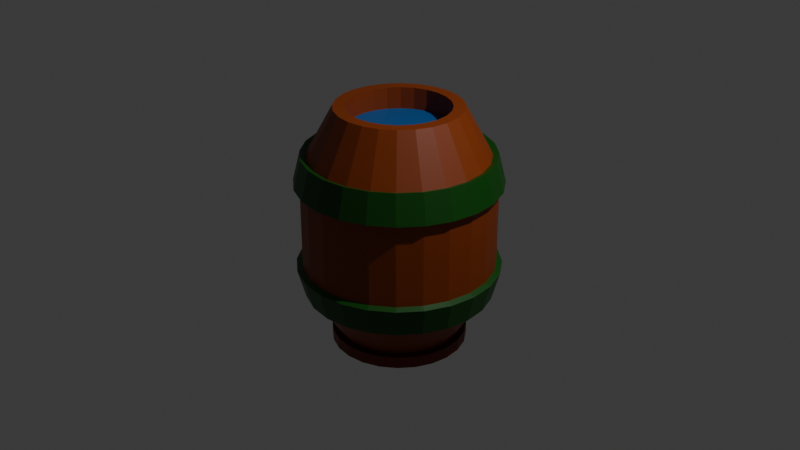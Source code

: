 # Source: barrel.blend  (saved by Blender 4.1.24; exported with 4.5.12 LTS)
import bpy
from mathutils import Matrix  # noqa: F401  (used for matrix-valued properties, if any)

bpy.ops.wm.read_factory_settings(use_empty=True)
scene = bpy.context.scene
scene.name = 'Scene'

# ---- collections
col_collection = bpy.data.collections.new('Collection'); scene.collection.children.link(col_collection)

# ---- materials (node trees are filled in below, after node groups)
mat_material_003 = bpy.data.materials.new('Material.003')
mat_material_003.use_transparent_shadow = False
mat_material_001 = bpy.data.materials.new('Material.001')
mat_material_001.use_transparent_shadow = False
mat_material_002 = bpy.data.materials.new('Material.002')
mat_material_002.use_transparent_shadow = False
mat_material = bpy.data.materials.new('Material')
mat_material.alpha_threshold = 0.0
mat_material.use_transparent_shadow = False
mat_material.roughness = 0.5
mat_material.line_color = (0.0, 0.0, 0.0, 1.0)

# ---- material node trees
mat_material_003.use_nodes = True; mat_material_003.node_tree.nodes.clear()
_N = mat_material_003.node_tree.nodes; _L = mat_material_003.node_tree.links
n0 = _N.new('ShaderNodeBsdfPrincipled'); n0.name = 'Principled BSDF'; n0.location = (10, 300)
n0.inputs[0].default_value = (0.2391, 0.03709, 0.0, 1.0)
n1 = _N.new('ShaderNodeOutputMaterial'); n1.name = 'Material Output'; n1.location = (300, 300)
_L.new(n0.outputs[0], n1.inputs[0])
n1.is_active_output = True
mat_material_001.use_nodes = True; mat_material_001.node_tree.nodes.clear()
_N = mat_material_001.node_tree.nodes; _L = mat_material_001.node_tree.links
n0 = _N.new('ShaderNodeBsdfPrincipled'); n0.name = 'Principled BSDF'; n0.location = (10, 300)
n0.inputs[0].default_value = (0.0009344, 0.07239, 0.0, 1.0)
n1 = _N.new('ShaderNodeOutputMaterial'); n1.name = 'Material Output'; n1.location = (300, 300)
_L.new(n0.outputs[0], n1.inputs[0])
n1.is_active_output = True
mat_material_002.use_nodes = True; mat_material_002.node_tree.nodes.clear()
_N = mat_material_002.node_tree.nodes; _L = mat_material_002.node_tree.links
n0 = _N.new('ShaderNodeBsdfPrincipled'); n0.name = 'Principled BSDF'; n0.location = (10, 300)
n0.inputs[0].default_value = (0.1539, 0.007019, 0.0004358, 1.0)
n1 = _N.new('ShaderNodeOutputMaterial'); n1.name = 'Material Output'; n1.location = (300, 300)
_L.new(n0.outputs[0], n1.inputs[0])
n1.is_active_output = True
mat_material.use_nodes = True; mat_material.node_tree.nodes.clear()
_N = mat_material.node_tree.nodes; _L = mat_material.node_tree.links
n0 = _N.new('ShaderNodeOutputMaterial'); n0.name = 'Material Output'; n0.location = (300, 300)
n1 = _N.new('ShaderNodeBsdfPrincipled'); n1.name = 'Principled BSDF'; n1.location = (10, 300)
n1.inputs[0].default_value = (0.0, 0.09895, 0.3257, 1.0)
n1.inputs[3].default_value = 1.45
_L.new(n1.outputs[0], n0.inputs[0])
n0.is_active_output = True

# ---- world
world_world = bpy.data.worlds.new('World'); scene.world = world_world
world_world.use_nodes = True; world_world.node_tree.nodes.clear()
_N = world_world.node_tree.nodes; _L = world_world.node_tree.links
n0 = _N.new('ShaderNodeOutputWorld'); n0.name = 'World Output'; n0.location = (300, 300)
n1 = _N.new('ShaderNodeBackground'); n1.name = 'Background'; n1.location = (10, 300)
n1.inputs[0].default_value = (0.05088, 0.05088, 0.05088, 1.0)
_L.new(n1.outputs[0], n0.inputs[0])
n0.is_active_output = True
world_world.color = (0.05088, 0.05088, 0.05088)
world_world.use_sun_shadow = False
world_world.sun_shadow_jitter_overblur = 0.0

# ---- cameras
cam_camera = bpy.data.cameras.new('Camera')
cam_camera.clip_end = 100.0
cam_camera.ortho_scale = 7.314

# ---- lights
light_light = bpy.data.lights.new('Light', 'POINT')
light_light.transmission_factor = 0.0
light_light.energy = 1000.0
light_light.shadow_soft_size = 0.1
light_light.shadow_maximum_resolution = 0.006
light_light.use_absolute_resolution = True

# ---- meshes
me_cylinder_001 = bpy.data.meshes.new('Cylinder.001')
me_cylinder_001.from_pydata([(-1.822e-09, 0.6333, -1.0), (-1.736e-09, 0.6505, 1.0), (0.1639, 0.6117, -1.0), (0.1684, 0.6283, 1.0), (0.3166, 0.5484, -1.0), (0.3252, 0.5633, 1.0), (0.4478, 0.4478, -1.0), (0.46, 0.46, 1.0), (0.5484, 0.3166, -1.0), (0.5633, 0.3252, 1.0), (0.6117, 0.1639, -1.0), (0.6283, 0.1684, 1.0), (0.6333, -6.376e-09, -1.0), (0.6505, -6.076e-09, 1.0), (0.6117, -0.1639, -1.0), (0.6283, -0.1684, 1.0), (0.5484, -0.3166, -1.0), (0.5633, -0.3252, 1.0), (0.4478, -0.4478, -1.0), (0.46, -0.46, 1.0), (0.3166, -0.5484, -1.0), (0.3252, -0.5633, 1.0), (0.1639, -0.6117, -1.0), (0.1684, -0.6283, 1.0), (-1.822e-09, -0.6333, -1.0), (-1.736e-09, -0.6505, 1.0), (-0.1639, -0.6117, -1.0), (-0.1684, -0.6283, 1.0), (-0.3166, -0.5484, -1.0), (-0.3252, -0.5633, 1.0), (-0.4478, -0.4478, -1.0), (-0.46, -0.46, 1.0), (-0.5484, -0.3166, -1.0), (-0.5633, -0.3252, 1.0), (-0.6117, -0.1639, -1.0), (-0.6283, -0.1684, 1.0), (-0.6333, -6.376e-09, -1.0), (-0.6505, -6.076e-09, 1.0), (-0.6117, 0.1639, -1.0), (-0.6283, 0.1684, 1.0), (-0.5484, 0.3166, -1.0), (-0.5633, 0.3252, 1.0), (-0.4478, 0.4478, -1.0), (-0.46, 0.46, 1.0), (-0.3166, 0.5484, -1.0), (-0.3252, 0.5633, 1.0), (-0.1639, 0.6117, -1.0), (-0.1684, 0.6283, 1.0), (-0.9773, -1.432e-09, -0.6369), (-0.944, 0.2529, -0.6369), (0.0, 1.0, -0.3685), (-4.092e-10, 0.9176, -0.6172), (-3.783e-10, 0.9238, 0.5865), (0.0, 1.0, 0.3335), (0.2588, 0.9659, 0.3335), (0.2391, 0.8924, 0.5865), (0.2375, 0.8863, -0.6172), (0.2588, 0.9659, -0.3685), (0.5, 0.866, 0.3335), (0.4619, 0.8001, 0.5865), (0.4588, 0.7947, -0.6172), (0.5, 0.866, -0.3685), (0.7071, 0.7071, 0.3335), (0.6533, 0.6533, 0.5865), (0.6488, 0.6488, -0.6172), (0.7071, 0.7071, -0.3685), (0.866, 0.5, 0.3335), (0.8001, 0.4619, 0.5865), (0.7947, 0.4588, -0.6172), (0.866, 0.5, -0.3685), (0.9659, 0.2588, 0.3335), (0.8924, 0.2391, 0.5865), (0.8863, 0.2375, -0.6172), (0.9659, 0.2588, -0.3685), (1.0, 0.0, 0.3335), (0.9238, -1.324e-09, 0.5865), (0.9176, -1.432e-09, -0.6172), (1.0, 0.0, -0.3685), (0.9659, -0.2588, 0.3335), (0.8924, -0.2391, 0.5865), (0.8863, -0.2375, -0.6172), (0.9659, -0.2588, -0.3685), (0.866, -0.5, 0.3335), (0.8001, -0.4619, 0.5865), (0.7947, -0.4588, -0.6172), (0.866, -0.5, -0.3685), (0.7071, -0.7071, 0.3335), (0.6533, -0.6533, 0.5865), (0.6488, -0.6488, -0.6172), (0.7071, -0.7071, -0.3685), (0.5, -0.866, 0.3335), (0.4619, -0.8001, 0.5865), (0.4588, -0.7947, -0.6172), (0.5, -0.866, -0.3685), (0.2588, -0.9659, 0.3335), (0.2391, -0.8924, 0.5865), (0.2375, -0.8863, -0.6172), (0.2588, -0.9659, -0.3685), (0.0, -1.0, 0.3335), (-3.783e-10, -0.9238, 0.5865), (-4.092e-10, -0.9176, -0.6172), (0.0, -1.0, -0.3685), (-0.2588, -0.9659, 0.3335), (-0.2391, -0.8924, 0.5865), (-0.2375, -0.8863, -0.6172), (-0.2588, -0.9659, -0.3685), (-0.5, -0.866, 0.3335), (-0.4619, -0.8001, 0.5865), (-0.4588, -0.7947, -0.6172), (-0.5, -0.866, -0.3685), (-0.7071, -0.7071, 0.3335), (-0.6533, -0.6533, 0.5865), (-0.6488, -0.6488, -0.6172), (-0.7071, -0.7071, -0.3685), (-0.866, -0.5, 0.3335), (-0.8001, -0.4619, 0.5865), (-0.7947, -0.4588, -0.6172), (-0.866, -0.5, -0.3685), (-0.9659, -0.2588, 0.3335), (-0.8924, -0.2391, 0.5865), (-0.8863, -0.2375, -0.6172), (-0.9659, -0.2588, -0.3685), (-1.0, 0.0, 0.3335), (-0.9238, -1.324e-09, 0.5865), (-0.9176, -1.432e-09, -0.6172), (-1.0, 0.0, -0.3685), (-0.9659, 0.2588, 0.3335), (-0.8924, 0.2391, 0.5865), (-0.8863, 0.2375, -0.6172), (-0.9659, 0.2588, -0.3685), (-0.866, 0.5, 0.3335), (-0.8001, 0.4619, 0.5865), (-0.7947, 0.4588, -0.6172), (-0.866, 0.5, -0.3685), (-0.7071, 0.7071, 0.3335), (-0.6533, 0.6533, 0.5865), (-0.6488, 0.6488, -0.6172), (-0.7071, 0.7071, -0.3685), (-0.5, 0.866, 0.3335), (-0.4619, 0.8001, 0.5865), (-0.4588, 0.7947, -0.6172), (-0.5, 0.866, -0.3685), (-0.2588, 0.9659, 0.3335), (-0.2391, 0.8924, 0.5865), (-0.2375, 0.8863, -0.6172), (-0.2588, 0.9659, -0.3685), (0.2529, -0.944, -0.6369), (0.4887, -0.8464, -0.6369), (0.1363, 0.5087, 1.0), (1.669e-09, 0.5266, 1.0), (0.2633, 0.4561, 1.0), (0.3724, 0.3724, 1.0), (0.4561, 0.2633, 1.0), (0.5087, 0.1363, 1.0), (0.5266, -6.338e-09, 1.0), (0.5087, -0.1363, 1.0), (0.4561, -0.2633, 1.0), (0.3724, -0.3724, 1.0), (0.2633, -0.4561, 1.0), (0.1363, -0.5087, 1.0), (1.669e-09, -0.5266, 1.0), (-0.1363, -0.5087, 1.0), (-0.2633, -0.4561, 1.0), (-0.3724, -0.3724, 1.0), (-0.4561, -0.2633, 1.0), (-0.5087, -0.1363, 1.0), (-0.5266, -6.338e-09, 1.0), (-0.5087, 0.1363, 1.0), (-0.4561, 0.2633, 1.0), (-0.3724, 0.3724, 1.0), (-0.2633, 0.4561, 1.0), (-0.1363, 0.5087, 1.0), (0.1363, 0.5087, 0.8145), (4.046e-09, 0.5266, 0.8145), (0.2633, 0.4561, 0.8145), (0.3724, 0.3724, 0.8145), (0.4561, 0.2633, 0.8145), (0.5087, 0.1363, 0.8145), (0.5266, -6.338e-09, 0.8145), (0.5087, -0.1363, 0.8145), (0.4561, -0.2633, 0.8145), (0.3724, -0.3724, 0.8145), (0.2633, -0.4561, 0.8145), (0.1363, -0.5087, 0.8145), (4.046e-09, -0.5266, 0.8145), (-0.1363, -0.5087, 0.8145), (-0.2633, -0.4561, 0.8145), (-0.3724, -0.3724, 0.8145), (-0.4561, -0.2633, 0.8145), (-0.5087, -0.1363, 0.8145), (-0.5266, -6.338e-09, 0.8145), (-0.5087, 0.1363, 0.8145), (-0.4561, 0.2633, 0.8145), (-0.3724, 0.3724, 0.8145), (-0.2633, 0.4561, 0.8145), (-0.1363, 0.5087, 0.8145)], [], [(55, 3, 5, 59), (57, 54, 58, 61), (61, 58, 62, 65), (65, 62, 66, 69), (69, 66, 70, 73), (73, 70, 74, 77), (77, 74, 78, 81), (81, 78, 82, 85), (85, 82, 86, 89), (89, 86, 90, 93), (93, 90, 94, 97), (97, 94, 98, 101), (101, 98, 102, 105), (105, 102, 106, 109), (109, 106, 110, 113), (113, 110, 114, 117), (117, 114, 118, 121), (121, 118, 122, 125), (125, 122, 126, 129), (129, 126, 130, 133), (133, 130, 134, 137), (137, 134, 138, 141), (15, 13, 154, 155), (141, 138, 142, 145), (52, 1, 3, 55), (50, 53, 54, 57), (143, 47, 1, 52), (44, 140, 144, 46), (139, 45, 47, 143), (42, 136, 140, 44), (135, 43, 45, 139), (40, 132, 136, 42), (131, 41, 43, 135), (38, 128, 132, 40), (127, 39, 41, 131), (36, 124, 128, 38), (123, 37, 39, 127), (34, 120, 124, 36), (119, 35, 37, 123), (32, 116, 120, 34), (115, 33, 35, 119), (30, 112, 116, 32), (111, 31, 33, 115), (28, 108, 112, 30), (107, 29, 31, 111), (26, 104, 108, 28), (103, 27, 29, 107), (24, 100, 104, 26), (99, 25, 27, 103), (22, 96, 100, 24), (95, 23, 25, 99), (20, 92, 96, 22), (91, 21, 23, 95), (18, 88, 92, 20), (87, 19, 21, 91), (16, 84, 88, 18), (83, 17, 19, 87), (14, 80, 84, 16), (79, 15, 17, 83), (12, 76, 80, 14), (75, 13, 15, 79), (10, 72, 76, 12), (71, 11, 13, 75), (8, 68, 72, 10), (67, 9, 11, 71), (6, 64, 68, 8), (63, 7, 9, 67), (4, 60, 64, 6), (59, 5, 7, 63), (2, 56, 60, 4), (46, 144, 51, 0), (145, 142, 53, 50), (128, 124, 48, 49), (96, 92, 147, 146), (0, 51, 56, 2), (162, 161, 185, 186), (23, 21, 158, 159), (37, 35, 165, 166), (31, 29, 162, 163), (45, 43, 169, 170), (9, 7, 151, 152), (17, 15, 155, 156), (25, 23, 159, 160), (39, 37, 166, 167), (3, 1, 149, 148), (33, 31, 163, 164), (47, 45, 170, 171), (11, 9, 152, 153), (19, 17, 156, 157), (27, 25, 160, 161), (41, 39, 167, 168), (5, 3, 148, 150), (1, 47, 171, 149), (13, 11, 153, 154), (21, 19, 157, 158), (35, 33, 164, 165), (29, 27, 161, 162), (43, 41, 168, 169), (7, 5, 150, 151), (155, 154, 178, 179), (170, 169, 193, 194), (163, 162, 186, 187), (156, 155, 179, 180), (171, 170, 194, 195), (148, 149, 173, 172), (164, 163, 187, 188), (157, 156, 180, 181), (149, 171, 195, 173), (150, 148, 172, 174), (165, 164, 188, 189), (158, 157, 181, 182), (151, 150, 174, 175), (166, 165, 189, 190), (159, 158, 182, 183), (152, 151, 175, 176), (167, 166, 190, 191), (160, 159, 183, 184), (153, 152, 176, 177), (168, 167, 191, 192), (161, 160, 184, 185), (154, 153, 177, 178), (169, 168, 192, 193)])
_uv = me_cylinder_001.uv_layers.new(name='UVMap')
_uv.uv.foreach_set('vector', [0.9583, 0.8966, 0.9583, 1.0, 0.9167, 1.0, 0.9167, 0.8966, 0.9583, 0.7246, 0.9583, 0.8443, 0.9167, 0.8443, 0.9167, 0.7246, 0.9167, 0.7246, 0.9167, 0.8443, 0.875, 0.8443, 0.875, 0.7246, 0.875, 0.7246, 0.875, 0.8443, 0.8333, 0.8443, 0.8333, 0.7246, 0.8333, 0.7246, 0.8333, 0.8443, 0.7917, 0.8443, 0.7917, 0.7246, 0.7917, 0.7246, 0.7917, 0.8443, 0.75, 0.8443, 0.75, 0.7246, 0.75, 0.7246, 0.75, 0.8443, 0.7083, 0.8443, 0.7083, 0.7246, 0.7083, 0.7246, 0.7083, 0.8443, 0.6667, 0.8443, 0.6667, 0.7246, 0.6667, 0.7246, 0.6667, 0.8443, 0.625, 0.8443, 0.625, 0.7246, 0.625, 0.7246, 0.625, 0.8443, 0.5833, 0.8443, 0.5833, 0.7246, 0.5833, 0.7246, 0.5833, 0.8443, 0.5417, 0.8443, 0.5417, 0.7246, 0.5417, 0.7246, 0.5417, 0.8443, 0.5, 0.8443, 0.5, 0.7246, 0.5, 0.7246, 0.5, 0.8443, 0.4583, 0.8443, 0.4583, 0.7246, 0.4583, 0.7246, 0.4583, 0.8443, 0.4167, 0.8443, 0.4167, 0.7246, 0.4167, 0.7246, 0.4167, 0.8443, 0.375, 0.8443, 0.375, 0.7246, 0.375, 0.7246, 0.375, 0.8443, 0.3333, 0.8443, 0.3333, 0.7246, 0.3333, 0.7246, 0.3333, 0.8443, 0.2917, 0.8443, 0.2917, 0.7246, 0.2917, 0.7246, 0.2917, 0.8443, 0.25, 0.8443, 0.25, 0.7246, 0.25, 0.7246, 0.25, 0.8443, 0.2083, 0.8443, 0.2083, 0.7246, 0.2083, 0.7246, 0.2083, 0.8443, 0.1667, 0.8443, 0.1667, 0.7246, 0.1667, 0.7246, 0.1667, 0.8443, 0.125, 0.8443, 0.125, 0.7246, 0.125, 0.7246, 0.125, 0.8443, 0.08333, 0.8443, 0.08333, 0.7246, 0.7083, 1.0, 0.75, 1.0, 0.75, 1.0, 0.7083, 1.0, 0.08333, 0.7246, 0.08333, 0.8443, 0.04167, 0.8443, 0.04167, 0.7246, 1.0, 0.8966, 1.0, 1.0, 0.9583, 1.0, 0.9583, 0.8966, 1.0, 0.7246, 1.0, 0.8443, 0.9583, 0.8443, 0.9583, 0.7246, 0.04167, 0.8966, 0.04167, 1.0, -1.863e-07, 1.0, -1.863e-07, 0.8966, 0.08333, 0.5, 0.08333, 0.656, 0.04167, 0.656, 0.04167, 0.5, 0.08333, 0.8966, 0.08333, 1.0, 0.04167, 1.0, 0.04167, 0.8966, 0.125, 0.5, 0.125, 0.656, 0.08333, 0.656, 0.08333, 0.5, 0.125, 0.8966, 0.125, 1.0, 0.08333, 1.0, 0.08333, 0.8966, 0.1667, 0.5, 0.1667, 0.656, 0.125, 0.656, 0.125, 0.5, 0.1667, 0.8966, 0.1667, 1.0, 0.125, 1.0, 0.125, 0.8966, 0.2083, 0.5, 0.2083, 0.656, 0.1667, 0.656, 0.1667, 0.5, 0.2083, 0.8966, 0.2083, 1.0, 0.1667, 1.0, 0.1667, 0.8966, 0.25, 0.5, 0.25, 0.656, 0.2083, 0.656, 0.2083, 0.5, 0.25, 0.8966, 0.25, 1.0, 0.2083, 1.0, 0.2083, 0.8966, 0.2917, 0.5, 0.2917, 0.656, 0.25, 0.656, 0.25, 0.5, 0.2917, 0.8966, 0.2917, 1.0, 0.25, 1.0, 0.25, 0.8966, 0.3333, 0.5, 0.3333, 0.656, 0.2917, 0.656, 0.2917, 0.5, 0.3333, 0.8966, 0.3333, 1.0, 0.2917, 1.0, 0.2917, 0.8966, 0.375, 0.5, 0.375, 0.656, 0.3333, 0.656, 0.3333, 0.5, 0.375, 0.8966, 0.375, 1.0, 0.3333, 1.0, 0.3333, 0.8966, 0.4167, 0.5, 0.4167, 0.656, 0.375, 0.656, 0.375, 0.5, 0.4167, 0.8966, 0.4167, 1.0, 0.375, 1.0, 0.375, 0.8966, 0.4583, 0.5, 0.4583, 0.656, 0.4167, 0.656, 0.4167, 0.5, 0.4583, 0.8966, 0.4583, 1.0, 0.4167, 1.0, 0.4167, 0.8966, 0.5, 0.5, 0.5, 0.656, 0.4583, 0.656, 0.4583, 0.5, 0.5, 0.8966, 0.5, 1.0, 0.4583, 1.0, 0.4583, 0.8966, 0.5417, 0.5, 0.5417, 0.656, 0.5, 0.656, 0.5, 0.5, 0.5417, 0.8966, 0.5417, 1.0, 0.5, 1.0, 0.5, 0.8966, 0.5833, 0.5, 0.5833, 0.656, 0.5417, 0.656, 0.5417, 0.5, 0.5833, 0.8966, 0.5833, 1.0, 0.5417, 1.0, 0.5417, 0.8966, 0.625, 0.5, 0.625, 0.656, 0.5833, 0.656, 0.5833, 0.5, 0.625, 0.8966, 0.625, 1.0, 0.5833, 1.0, 0.5833, 0.8966, 0.6667, 0.5, 0.6667, 0.656, 0.625, 0.656, 0.625, 0.5, 0.6667, 0.8966, 0.6667, 1.0, 0.625, 1.0, 0.625, 0.8966, 0.7083, 0.5, 0.7083, 0.656, 0.6667, 0.656, 0.6667, 0.5, 0.7083, 0.8966, 0.7083, 1.0, 0.6667, 1.0, 0.6667, 0.8966, 0.75, 0.5, 0.75, 0.656, 0.7083, 0.656, 0.7083, 0.5, 0.75, 0.8966, 0.75, 1.0, 0.7083, 1.0, 0.7083, 0.8966, 0.7917, 0.5, 0.7917, 0.656, 0.75, 0.656, 0.75, 0.5, 0.7917, 0.8966, 0.7917, 1.0, 0.75, 1.0, 0.75, 0.8966, 0.8333, 0.5, 0.8333, 0.656, 0.7917, 0.656, 0.7917, 0.5, 0.8333, 0.8966, 0.8333, 1.0, 0.7917, 1.0, 0.7917, 0.8966, 0.875, 0.5, 0.875, 0.656, 0.8333, 0.656, 0.8333, 0.5, 0.875, 0.8966, 0.875, 1.0, 0.8333, 1.0, 0.8333, 0.8966, 0.9167, 0.5, 0.9167, 0.656, 0.875, 0.656, 0.875, 0.5, 0.9167, 0.8966, 0.9167, 1.0, 0.875, 1.0, 0.875, 0.8966, 0.9583, 0.5, 0.9583, 0.656, 0.9167, 0.656, 0.9167, 0.5, 0.04167, 0.5, 0.04167, 0.656, -1.863e-07, 0.656, -1.863e-07, 0.5, 0.04167, 0.7246, 0.04167, 0.8443, -1.863e-07, 0.8443, -1.863e-07, 0.7246, 0.2083, 0.656, 0.25, 0.656, 0.25, 0.656, 0.2083, 0.656, 0.5417, 0.656, 0.5833, 0.656, 0.5833, 0.656, 0.5417, 0.656, 1.0, 0.5, 1.0, 0.656, 0.9583, 0.656, 0.9583, 0.5, 0.4167, 1.0, 0.4583, 1.0, 0.4583, 1.0, 0.4167, 1.0, 0.5417, 1.0, 0.5833, 1.0, 0.5833, 1.0, 0.5417, 1.0, 0.25, 1.0, 0.2917, 1.0, 0.2917, 1.0, 0.25, 1.0, 0.375, 1.0, 0.4167, 1.0, 0.4167, 1.0, 0.375, 1.0, 0.08333, 1.0, 0.125, 1.0, 0.125, 1.0, 0.08333, 1.0, 0.8333, 1.0, 0.875, 1.0, 0.875, 1.0, 0.8333, 1.0, 0.6667, 1.0, 0.7083, 1.0, 0.7083, 1.0, 0.6667, 1.0, 0.5, 1.0, 0.5417, 1.0, 0.5417, 1.0, 0.5, 1.0, 0.2083, 1.0, 0.25, 1.0, 0.25, 1.0, 0.2083, 1.0, 0.9583, 1.0, 1.0, 1.0, 1.0, 1.0, 0.9583, 1.0, 0.3333, 1.0, 0.375, 1.0, 0.375, 1.0, 0.3333, 1.0, 0.04167, 1.0, 0.08333, 1.0, 0.08333, 1.0, 0.04167, 1.0, 0.7917, 1.0, 0.8333, 1.0, 0.8333, 1.0, 0.7917, 1.0, 0.625, 1.0, 0.6667, 1.0, 0.6667, 1.0, 0.625, 1.0, 0.4583, 1.0, 0.5, 1.0, 0.5, 1.0, 0.4583, 1.0, 0.1667, 1.0, 0.2083, 1.0, 0.2083, 1.0, 0.1667, 1.0, 0.9167, 1.0, 0.9583, 1.0, 0.9583, 1.0, 0.9167, 1.0, -1.863e-07, 1.0, 0.04167, 1.0, 0.04167, 1.0, -1.863e-07, 1.0, 0.75, 1.0, 0.7917, 1.0, 0.7917, 1.0, 0.75, 1.0, 0.5833, 1.0, 0.625, 1.0, 0.625, 1.0, 0.5833, 1.0, 0.2917, 1.0, 0.3333, 1.0, 0.3333, 1.0, 0.2917, 1.0, 0.4167, 1.0, 0.4583, 1.0, 0.4583, 1.0, 0.4167, 1.0, 0.125, 1.0, 0.1667, 1.0, 0.1667, 1.0, 0.125, 1.0, 0.875, 1.0, 0.9167, 1.0, 0.9167, 1.0, 0.875, 1.0, 0.7083, 1.0, 0.75, 1.0, 0.75, 1.0, 0.7083, 1.0, 0.08333, 1.0, 0.125, 1.0, 0.125, 1.0, 0.08333, 1.0, 0.375, 1.0, 0.4167, 1.0, 0.4167, 1.0, 0.375, 1.0, 0.6667, 1.0, 0.7083, 1.0, 0.7083, 1.0, 0.6667, 1.0, 0.04167, 1.0, 0.08333, 1.0, 0.08333, 1.0, 0.04167, 1.0, 0.9583, 1.0, 1.0, 1.0, 1.0, 1.0, 0.9583, 1.0, 0.3333, 1.0, 0.375, 1.0, 0.375, 1.0, 0.3333, 1.0, 0.625, 1.0, 0.6667, 1.0, 0.6667, 1.0, 0.625, 1.0, -1.863e-07, 1.0, 0.04167, 1.0, 0.04167, 1.0, -1.863e-07, 1.0, 0.9167, 1.0, 0.9583, 1.0, 0.9583, 1.0, 0.9167, 1.0, 0.2917, 1.0, 0.3333, 1.0, 0.3333, 1.0, 0.2917, 1.0, 0.5833, 1.0, 0.625, 1.0, 0.625, 1.0, 0.5833, 1.0, 0.875, 1.0, 0.9167, 1.0, 0.9167, 1.0, 0.875, 1.0, 0.25, 1.0, 0.2917, 1.0, 0.2917, 1.0, 0.25, 1.0, 0.5417, 1.0, 0.5833, 1.0, 0.5833, 1.0, 0.5417, 1.0, 0.8333, 1.0, 0.875, 1.0, 0.875, 1.0, 0.8333, 1.0, 0.2083, 1.0, 0.25, 1.0, 0.25, 1.0, 0.2083, 1.0, 0.5, 1.0, 0.5417, 1.0, 0.5417, 1.0, 0.5, 1.0, 0.7917, 1.0, 0.8333, 1.0, 0.8333, 1.0, 0.7917, 1.0, 0.1667, 1.0, 0.2083, 1.0, 0.2083, 1.0, 0.1667, 1.0, 0.4583, 1.0, 0.5, 1.0, 0.5, 1.0, 0.4583, 1.0, 0.75, 1.0, 0.7917, 1.0, 0.7917, 1.0, 0.75, 1.0, 0.125, 1.0, 0.1667, 1.0, 0.1667, 1.0, 0.125, 1.0])
me_cylinder_001.materials.append(mat_material_003)
me_cylinder_001.update()
me_cylinder_002 = bpy.data.meshes.new('Cylinder.002')
me_cylinder_002.from_pydata([(-0.2547, -0.9505, 0.6046), (-0.2744, -1.024, 0.3516), (-0.2743, -1.024, -0.3883), (-0.2529, -0.944, -0.6369), (-0.492, -0.8522, 0.6046), (-0.5301, -0.9182, 0.3516), (-0.5299, -0.9177, -0.3883), (-0.4887, -0.8464, -0.6369), (-0.6958, -0.6958, 0.6046), (-0.7497, -0.7497, 0.3516), (-0.7493, -0.7493, -0.3883), (-0.6911, -0.6911, -0.6369), (-0.8522, -0.492, 0.6046), (-0.9182, -0.5301, 0.3516), (-0.9177, -0.5299, -0.3883), (-0.8464, -0.4887, -0.6369), (-0.9505, -0.2547, 0.6046), (-1.024, -0.2744, 0.3516), (-1.024, -0.2743, -0.3883), (-0.944, -0.2529, -0.6369), (-0.9841, -1.324e-09, 0.6046), (-1.06, 3.081e-10, 0.3516), (-1.06, 0.0, -0.3883), (-0.9773, -1.432e-09, -0.6369), (-0.9505, 0.2547, 0.6046), (-1.024, 0.2744, 0.3516), (-1.024, 0.2743, -0.3883), (-0.944, 0.2529, -0.6369), (-0.8522, 0.492, 0.6046), (-0.9182, 0.5301, 0.3516), (-0.9177, 0.5299, -0.3883), (-0.8464, 0.4887, -0.6369), (-0.6958, 0.6958, 0.6046), (-0.7497, 0.7497, 0.3516), (-0.7493, 0.7493, -0.3883), (-0.6911, 0.6911, -0.6369), (-0.492, 0.8522, 0.6046), (-0.5301, 0.9182, 0.3516), (-0.5299, 0.9177, -0.3883), (-0.4887, 0.8464, -0.6369), (0.0, 1.06, 0.3516), (-3.783e-10, 0.9841, 0.6046), (-0.2547, 0.9505, 0.6046), (-0.2744, 1.024, 0.3516), (-4.092e-10, 0.9773, -0.6369), (0.0, 1.06, -0.3883), (-0.2743, 1.024, -0.3883), (-0.2529, 0.944, -0.6369), (0.0, 1.0, -0.3685), (-4.092e-10, 0.9176, -0.6172), (-3.783e-10, 0.9238, 0.5865), (0.0, 1.0, 0.3335), (0.2588, 0.9659, 0.3335), (0.2391, 0.8924, 0.5865), (0.2375, 0.8863, -0.6172), (0.2588, 0.9659, -0.3685), (0.5, 0.866, 0.3335), (0.4619, 0.8001, 0.5865), (0.4588, 0.7947, -0.6172), (0.5, 0.866, -0.3685), (0.7071, 0.7071, 0.3335), (0.6533, 0.6533, 0.5865), (0.6488, 0.6488, -0.6172), (0.7071, 0.7071, -0.3685), (0.866, 0.5, 0.3335), (0.8001, 0.4619, 0.5865), (0.7947, 0.4588, -0.6172), (0.866, 0.5, -0.3685), (0.9659, 0.2588, 0.3335), (0.8924, 0.2391, 0.5865), (0.8863, 0.2375, -0.6172), (0.9659, 0.2588, -0.3685), (1.0, 0.0, 0.3335), (0.9238, -1.324e-09, 0.5865), (0.9176, -1.432e-09, -0.6172), (1.0, 0.0, -0.3685), (0.9659, -0.2588, 0.3335), (0.8924, -0.2391, 0.5865), (0.8863, -0.2375, -0.6172), (0.9659, -0.2588, -0.3685), (0.866, -0.5, 0.3335), (0.8001, -0.4619, 0.5865), (0.7947, -0.4588, -0.6172), (0.866, -0.5, -0.3685), (0.7071, -0.7071, 0.3335), (0.6533, -0.6533, 0.5865), (0.6488, -0.6488, -0.6172), (0.7071, -0.7071, -0.3685), (0.5, -0.866, 0.3335), (0.4619, -0.8001, 0.5865), (0.4588, -0.7947, -0.6172), (0.5, -0.866, -0.3685), (0.2588, -0.9659, 0.3335), (0.2391, -0.8924, 0.5865), (0.2375, -0.8863, -0.6172), (0.2588, -0.9659, -0.3685), (0.0, -1.0, 0.3335), (-3.783e-10, -0.9238, 0.5865), (-4.092e-10, -0.9176, -0.6172), (0.0, -1.0, -0.3685), (-0.2588, -0.9659, 0.3335), (-0.2391, -0.8924, 0.5865), (-0.2375, -0.8863, -0.6172), (-0.2588, -0.9659, -0.3685), (-0.5, -0.866, 0.3335), (-0.4619, -0.8001, 0.5865), (-0.4588, -0.7947, -0.6172), (-0.5, -0.866, -0.3685), (-0.7071, -0.7071, 0.3335), (-0.6533, -0.6533, 0.5865), (-0.6488, -0.6488, -0.6172), (-0.7071, -0.7071, -0.3685), (-0.866, -0.5, 0.3335), (-0.8001, -0.4619, 0.5865), (-0.7947, -0.4588, -0.6172), (-0.866, -0.5, -0.3685), (-0.9659, -0.2588, 0.3335), (-0.8924, -0.2391, 0.5865), (-0.8863, -0.2375, -0.6172), (-0.9659, -0.2588, -0.3685), (-1.0, 0.0, 0.3335), (-0.9238, -1.324e-09, 0.5865), (-0.9176, -1.432e-09, -0.6172), (-1.0, 0.0, -0.3685), (-0.9659, 0.2588, 0.3335), (-0.8924, 0.2391, 0.5865), (-0.8863, 0.2375, -0.6172), (-0.9659, 0.2588, -0.3685), (-0.866, 0.5, 0.3335), (-0.8001, 0.4619, 0.5865), (-0.7947, 0.4588, -0.6172), (-0.866, 0.5, -0.3685), (-0.7071, 0.7071, 0.3335), (-0.6533, 0.6533, 0.5865), (-0.6488, 0.6488, -0.6172), (-0.7071, 0.7071, -0.3685), (-0.5, 0.866, 0.3335), (-0.4619, 0.8001, 0.5865), (-0.4588, 0.7947, -0.6172), (-0.5, 0.866, -0.3685), (-0.2588, 0.9659, 0.3335), (-0.2391, 0.8924, 0.5865), (-0.2375, 0.8863, -0.6172), (-0.2588, 0.9659, -0.3685), (-4.092e-10, -0.9773, -0.6369), (0.0, -1.06, -0.3883), (0.0, -1.06, 0.3516), (-3.783e-10, -0.9841, 0.6046), (0.2529, -0.944, -0.6369), (0.2743, -1.024, -0.3883), (0.2744, -1.024, 0.3516), (0.2547, -0.9505, 0.6046), (0.4887, -0.8464, -0.6369), (0.5299, -0.9177, -0.3883), (0.5301, -0.9182, 0.3516), (0.492, -0.8522, 0.6046), (0.6911, -0.6911, -0.6369), (0.7493, -0.7493, -0.3883), (0.7497, -0.7497, 0.3516), (0.6958, -0.6958, 0.6046), (0.8464, -0.4887, -0.6369), (0.9177, -0.5299, -0.3883), (0.9182, -0.5301, 0.3516), (0.8522, -0.492, 0.6046), (0.944, -0.2529, -0.6369), (1.024, -0.2743, -0.3883), (1.024, -0.2744, 0.3516), (0.9505, -0.2547, 0.6046), (0.9773, -1.432e-09, -0.6369), (1.06, 0.0, -0.3883), (1.06, 3.081e-10, 0.3516), (0.9841, -1.324e-09, 0.6046), (0.944, 0.2529, -0.6369), (1.024, 0.2743, -0.3883), (1.024, 0.2744, 0.3516), (0.9505, 0.2547, 0.6046), (0.8464, 0.4887, -0.6369), (0.9177, 0.5299, -0.3883), (0.9182, 0.5301, 0.3516), (0.8522, 0.492, 0.6046), (0.6911, 0.6911, -0.6369), (0.7493, 0.7493, -0.3883), (0.7497, 0.7497, 0.3516), (0.6958, 0.6958, 0.6046), (0.4887, 0.8464, -0.6369), (0.5299, 0.9177, -0.3883), (0.5301, 0.9182, 0.3516), (0.492, 0.8522, 0.6046), (0.2529, 0.944, -0.6369), (0.2743, 1.024, -0.3883), (0.2744, 1.024, 0.3516), (0.2547, 0.9505, 0.6046)], [], [(46, 45, 44, 47), (87, 91, 153, 157), (56, 52, 190, 186), (105, 109, 8, 4), (74, 70, 172, 168), (51, 140, 43, 40), (53, 57, 187, 191), (123, 127, 26, 22), (92, 88, 154, 150), (71, 75, 169, 173), (110, 106, 7, 11), (89, 93, 151, 155), (141, 50, 41, 42), (58, 54, 188, 184), (128, 124, 25, 29), (107, 111, 10, 6), (76, 72, 170, 166), (55, 59, 185, 189), (125, 129, 28, 24), (73, 77, 167, 171), (49, 142, 47, 44), (112, 108, 9, 13), (91, 95, 149, 153), (60, 56, 186, 182), (130, 126, 27, 31), (109, 113, 12, 8), (78, 74, 168, 164), (143, 48, 45, 46), (57, 61, 183, 187), (127, 131, 30, 26), (96, 92, 150, 146), (75, 79, 165, 169), (114, 110, 11, 15), (93, 97, 147, 151), (62, 58, 184, 180), (132, 128, 29, 33), (111, 115, 14, 10), (80, 76, 166, 162), (59, 63, 181, 185), (129, 133, 32, 28), (98, 94, 148, 144), (77, 81, 163, 167), (116, 112, 13, 17), (95, 99, 145, 149), (64, 60, 182, 178), (134, 130, 31, 35), (113, 117, 16, 12), (42, 41, 40, 43), (38, 46, 47, 39), (36, 42, 43, 37), (34, 38, 39, 35), (32, 36, 37, 33), (30, 34, 35, 31), (28, 32, 33, 29), (26, 30, 31, 27), (24, 28, 29, 25), (22, 26, 27, 23), (20, 24, 25, 21), (18, 22, 23, 19), (16, 20, 21, 17), (14, 18, 19, 15), (12, 16, 17, 13), (10, 14, 15, 11), (8, 12, 13, 9), (6, 10, 11, 7), (4, 8, 9, 5), (2, 6, 7, 3), (0, 4, 5, 1), (145, 2, 3, 144), (147, 0, 1, 146), (149, 145, 144, 148), (151, 147, 146, 150), (153, 149, 148, 152), (155, 151, 150, 154), (157, 153, 152, 156), (159, 155, 154, 158), (161, 157, 156, 160), (163, 159, 158, 162), (165, 161, 160, 164), (167, 163, 162, 166), (169, 165, 164, 168), (171, 167, 166, 170), (173, 169, 168, 172), (175, 171, 170, 174), (177, 173, 172, 176), (179, 175, 174, 178), (181, 177, 176, 180), (183, 179, 178, 182), (185, 181, 180, 184), (187, 183, 182, 186), (189, 185, 184, 188), (191, 187, 186, 190), (45, 189, 188, 44), (41, 191, 190, 40), (108, 104, 5, 9), (48, 55, 189, 45), (139, 143, 46, 38), (69, 73, 171, 175), (90, 86, 156, 152), (121, 125, 24, 20), (54, 49, 44, 188), (142, 138, 39, 47), (72, 68, 174, 170), (103, 107, 6, 2), (124, 120, 21, 25), (50, 53, 191, 41), (85, 89, 155, 159), (106, 102, 3, 7), (52, 51, 40, 190), (137, 141, 42, 36), (67, 71, 173, 177), (88, 84, 158, 154), (119, 123, 22, 18), (140, 136, 37, 43), (70, 66, 176, 172), (101, 105, 4, 0), (122, 118, 19, 23), (83, 87, 157, 161), (104, 100, 1, 5), (135, 139, 38, 34), (65, 69, 175, 179), (86, 82, 160, 156), (117, 121, 20, 16), (138, 134, 35, 39), (68, 64, 178, 174), (99, 103, 2, 145), (120, 116, 17, 21), (81, 85, 159, 163), (102, 98, 144, 3), (133, 137, 36, 32), (63, 67, 177, 181), (84, 80, 162, 158), (115, 119, 18, 14), (136, 132, 33, 37), (66, 62, 180, 176), (97, 101, 0, 147), (118, 114, 15, 19), (79, 83, 161, 165), (100, 96, 146, 1), (131, 135, 34, 30), (61, 65, 179, 183), (82, 78, 164, 160)])
_uv = me_cylinder_002.uv_layers.new(name='UVMap')
_uv.uv.foreach_set('vector', [0.04167, 0.7246, -1.863e-07, 0.7246, -1.863e-07, 0.656, 0.04167, 0.656, 0.625, 0.7246, 0.5833, 0.7246, 0.5833, 0.7246, 0.625, 0.7246, 0.9167, 0.8443, 0.9583, 0.8443, 0.9583, 0.8443, 0.9167, 0.8443, 0.4167, 0.8966, 0.375, 0.8966, 0.375, 0.8966, 0.4167, 0.8966, 0.75, 0.656, 0.7917, 0.656, 0.7917, 0.656, 0.75, 0.656, -1.863e-07, 0.8443, 0.04167, 0.8443, 0.04167, 0.8443, -1.863e-07, 0.8443, 0.9583, 0.8966, 0.9167, 0.8966, 0.9167, 0.8966, 0.9583, 0.8966, 0.25, 0.7246, 0.2083, 0.7246, 0.2083, 0.7246, 0.25, 0.7246, 0.5417, 0.8443, 0.5833, 0.8443, 0.5833, 0.8443, 0.5417, 0.8443, 0.7917, 0.7246, 0.75, 0.7246, 0.75, 0.7246, 0.7917, 0.7246, 0.375, 0.656, 0.4167, 0.656, 0.4167, 0.656, 0.375, 0.656, 0.5833, 0.8966, 0.5417, 0.8966, 0.5417, 0.8966, 0.5833, 0.8966, 0.04167, 0.8966, -1.863e-07, 0.8966, -1.863e-07, 0.8966, 0.04167, 0.8966, 0.9167, 0.656, 0.9583, 0.656, 0.9583, 0.656, 0.9167, 0.656, 0.1667, 0.8443, 0.2083, 0.8443, 0.2083, 0.8443, 0.1667, 0.8443, 0.4167, 0.7246, 0.375, 0.7246, 0.375, 0.7246, 0.4167, 0.7246, 0.7083, 0.8443, 0.75, 0.8443, 0.75, 0.8443, 0.7083, 0.8443, 0.9583, 0.7246, 0.9167, 0.7246, 0.9167, 0.7246, 0.9583, 0.7246, 0.2083, 0.8966, 0.1667, 0.8966, 0.1667, 0.8966, 0.2083, 0.8966, 0.75, 0.8966, 0.7083, 0.8966, 0.7083, 0.8966, 0.75, 0.8966, -1.863e-07, 0.656, 0.04167, 0.656, 0.04167, 0.656, -1.863e-07, 0.656, 0.3333, 0.8443, 0.375, 0.8443, 0.375, 0.8443, 0.3333, 0.8443, 0.5833, 0.7246, 0.5417, 0.7246, 0.5417, 0.7246, 0.5833, 0.7246, 0.875, 0.8443, 0.9167, 0.8443, 0.9167, 0.8443, 0.875, 0.8443, 0.1667, 0.656, 0.2083, 0.656, 0.2083, 0.656, 0.1667, 0.656, 0.375, 0.8966, 0.3333, 0.8966, 0.3333, 0.8966, 0.375, 0.8966, 0.7083, 0.656, 0.75, 0.656, 0.75, 0.656, 0.7083, 0.656, 0.04167, 0.7246, -1.863e-07, 0.7246, -1.863e-07, 0.7246, 0.04167, 0.7246, 0.9167, 0.8966, 0.875, 0.8966, 0.875, 0.8966, 0.9167, 0.8966, 0.2083, 0.7246, 0.1667, 0.7246, 0.1667, 0.7246, 0.2083, 0.7246, 0.5, 0.8443, 0.5417, 0.8443, 0.5417, 0.8443, 0.5, 0.8443, 0.75, 0.7246, 0.7083, 0.7246, 0.7083, 0.7246, 0.75, 0.7246, 0.3333, 0.656, 0.375, 0.656, 0.375, 0.656, 0.3333, 0.656, 0.5417, 0.8966, 0.5, 0.8966, 0.5, 0.8966, 0.5417, 0.8966, 0.875, 0.656, 0.9167, 0.656, 0.9167, 0.656, 0.875, 0.656, 0.125, 0.8443, 0.1667, 0.8443, 0.1667, 0.8443, 0.125, 0.8443, 0.375, 0.7246, 0.3333, 0.7246, 0.3333, 0.7246, 0.375, 0.7246, 0.6667, 0.8443, 0.7083, 0.8443, 0.7083, 0.8443, 0.6667, 0.8443, 0.9167, 0.7246, 0.875, 0.7246, 0.875, 0.7246, 0.9167, 0.7246, 0.1667, 0.8966, 0.125, 0.8966, 0.125, 0.8966, 0.1667, 0.8966, 0.5, 0.656, 0.5417, 0.656, 0.5417, 0.656, 0.5, 0.656, 0.7083, 0.8966, 0.6667, 0.8966, 0.6667, 0.8966, 0.7083, 0.8966, 0.2917, 0.8443, 0.3333, 0.8443, 0.3333, 0.8443, 0.2917, 0.8443, 0.5417, 0.7246, 0.5, 0.7246, 0.5, 0.7246, 0.5417, 0.7246, 0.8333, 0.8443, 0.875, 0.8443, 0.875, 0.8443, 0.8333, 0.8443, 0.125, 0.656, 0.1667, 0.656, 0.1667, 0.656, 0.125, 0.656, 0.3333, 0.8966, 0.2917, 0.8966, 0.2917, 0.8966, 0.3333, 0.8966, 0.04167, 0.8966, -1.863e-07, 0.8966, -1.863e-07, 0.8443, 0.04167, 0.8443, 0.08333, 0.7246, 0.04167, 0.7246, 0.04167, 0.656, 0.08333, 0.656, 0.08333, 0.8966, 0.04167, 0.8966, 0.04167, 0.8443, 0.08333, 0.8443, 0.125, 0.7246, 0.08333, 0.7246, 0.08333, 0.656, 0.125, 0.656, 0.125, 0.8966, 0.08333, 0.8966, 0.08333, 0.8443, 0.125, 0.8443, 0.1667, 0.7246, 0.125, 0.7246, 0.125, 0.656, 0.1667, 0.656, 0.1667, 0.8966, 0.125, 0.8966, 0.125, 0.8443, 0.1667, 0.8443, 0.2083, 0.7246, 0.1667, 0.7246, 0.1667, 0.656, 0.2083, 0.656, 0.2083, 0.8966, 0.1667, 0.8966, 0.1667, 0.8443, 0.2083, 0.8443, 0.25, 0.7246, 0.2083, 0.7246, 0.2083, 0.656, 0.25, 0.656, 0.25, 0.8966, 0.2083, 0.8966, 0.2083, 0.8443, 0.25, 0.8443, 0.2917, 0.7246, 0.25, 0.7246, 0.25, 0.656, 0.2917, 0.656, 0.2917, 0.8966, 0.25, 0.8966, 0.25, 0.8443, 0.2917, 0.8443, 0.3333, 0.7246, 0.2917, 0.7246, 0.2917, 0.656, 0.3333, 0.656, 0.3333, 0.8966, 0.2917, 0.8966, 0.2917, 0.8443, 0.3333, 0.8443, 0.375, 0.7246, 0.3333, 0.7246, 0.3333, 0.656, 0.375, 0.656, 0.375, 0.8966, 0.3333, 0.8966, 0.3333, 0.8443, 0.375, 0.8443, 0.4167, 0.7246, 0.375, 0.7246, 0.375, 0.656, 0.4167, 0.656, 0.4167, 0.8966, 0.375, 0.8966, 0.375, 0.8443, 0.4167, 0.8443, 0.4583, 0.7246, 0.4167, 0.7246, 0.4167, 0.656, 0.4583, 0.656, 0.4583, 0.8966, 0.4167, 0.8966, 0.4167, 0.8443, 0.4583, 0.8443, 0.5, 0.7246, 0.4583, 0.7246, 0.4583, 0.656, 0.5, 0.656, 0.5, 0.8966, 0.4583, 0.8966, 0.4583, 0.8443, 0.5, 0.8443, 0.5417, 0.7246, 0.5, 0.7246, 0.5, 0.656, 0.5417, 0.656, 0.5417, 0.8966, 0.5, 0.8966, 0.5, 0.8443, 0.5417, 0.8443, 0.5833, 0.7246, 0.5417, 0.7246, 0.5417, 0.656, 0.5833, 0.656, 0.5833, 0.8966, 0.5417, 0.8966, 0.5417, 0.8443, 0.5833, 0.8443, 0.625, 0.7246, 0.5833, 0.7246, 0.5833, 0.656, 0.625, 0.656, 0.625, 0.8966, 0.5833, 0.8966, 0.5833, 0.8443, 0.625, 0.8443, 0.6667, 0.7246, 0.625, 0.7246, 0.625, 0.656, 0.6667, 0.656, 0.6667, 0.8966, 0.625, 0.8966, 0.625, 0.8443, 0.6667, 0.8443, 0.7083, 0.7246, 0.6667, 0.7246, 0.6667, 0.656, 0.7083, 0.656, 0.7083, 0.8966, 0.6667, 0.8966, 0.6667, 0.8443, 0.7083, 0.8443, 0.75, 0.7246, 0.7083, 0.7246, 0.7083, 0.656, 0.75, 0.656, 0.75, 0.8966, 0.7083, 0.8966, 0.7083, 0.8443, 0.75, 0.8443, 0.7917, 0.7246, 0.75, 0.7246, 0.75, 0.656, 0.7917, 0.656, 0.7917, 0.8966, 0.75, 0.8966, 0.75, 0.8443, 0.7917, 0.8443, 0.8333, 0.7246, 0.7917, 0.7246, 0.7917, 0.656, 0.8333, 0.656, 0.8333, 0.8966, 0.7917, 0.8966, 0.7917, 0.8443, 0.8333, 0.8443, 0.875, 0.7246, 0.8333, 0.7246, 0.8333, 0.656, 0.875, 0.656, 0.875, 0.8966, 0.8333, 0.8966, 0.8333, 0.8443, 0.875, 0.8443, 0.9167, 0.7246, 0.875, 0.7246, 0.875, 0.656, 0.9167, 0.656, 0.9167, 0.8966, 0.875, 0.8966, 0.875, 0.8443, 0.9167, 0.8443, 0.9583, 0.7246, 0.9167, 0.7246, 0.9167, 0.656, 0.9583, 0.656, 0.9583, 0.8966, 0.9167, 0.8966, 0.9167, 0.8443, 0.9583, 0.8443, 1.0, 0.7246, 0.9583, 0.7246, 0.9583, 0.656, 1.0, 0.656, 1.0, 0.8966, 0.9583, 0.8966, 0.9583, 0.8443, 1.0, 0.8443, 0.375, 0.8443, 0.4167, 0.8443, 0.4167, 0.8443, 0.375, 0.8443, 1.0, 0.7246, 0.9583, 0.7246, 0.9583, 0.7246, 1.0, 0.7246, 0.08333, 0.7246, 0.04167, 0.7246, 0.04167, 0.7246, 0.08333, 0.7246, 0.7917, 0.8966, 0.75, 0.8966, 0.75, 0.8966, 0.7917, 0.8966, 0.5833, 0.656, 0.625, 0.656, 0.625, 0.656, 0.5833, 0.656, 0.25, 0.8966, 0.2083, 0.8966, 0.2083, 0.8966, 0.25, 0.8966, 0.9583, 0.656, 1.0, 0.656, 1.0, 0.656, 0.9583, 0.656, 0.04167, 0.656, 0.08333, 0.656, 0.08333, 0.656, 0.04167, 0.656, 0.75, 0.8443, 0.7917, 0.8443, 0.7917, 0.8443, 0.75, 0.8443, 0.4583, 0.7246, 0.4167, 0.7246, 0.4167, 0.7246, 0.4583, 0.7246, 0.2083, 0.8443, 0.25, 0.8443, 0.25, 0.8443, 0.2083, 0.8443, 1.0, 0.8966, 0.9583, 0.8966, 0.9583, 0.8966, 1.0, 0.8966, 0.625, 0.8966, 0.5833, 0.8966, 0.5833, 0.8966, 0.625, 0.8966, 0.4167, 0.656, 0.4583, 0.656, 0.4583, 0.656, 0.4167, 0.656, 0.9583, 0.8443, 1.0, 0.8443, 1.0, 0.8443, 0.9583, 0.8443, 0.08333, 0.8966, 0.04167, 0.8966, 0.04167, 0.8966, 0.08333, 0.8966, 0.8333, 0.7246, 0.7917, 0.7246, 0.7917, 0.7246, 0.8333, 0.7246, 0.5833, 0.8443, 0.625, 0.8443, 0.625, 0.8443, 0.5833, 0.8443, 0.2917, 0.7246, 0.25, 0.7246, 0.25, 0.7246, 0.2917, 0.7246, 0.04167, 0.8443, 0.08333, 0.8443, 0.08333, 0.8443, 0.04167, 0.8443, 0.7917, 0.656, 0.8333, 0.656, 0.8333, 0.656, 0.7917, 0.656, 0.4583, 0.8966, 0.4167, 0.8966, 0.4167, 0.8966, 0.4583, 0.8966, 0.25, 0.656, 0.2917, 0.656, 0.2917, 0.656, 0.25, 0.656, 0.6667, 0.7246, 0.625, 0.7246, 0.625, 0.7246, 0.6667, 0.7246, 0.4167, 0.8443, 0.4583, 0.8443, 0.4583, 0.8443, 0.4167, 0.8443, 0.125, 0.7246, 0.08333, 0.7246, 0.08333, 0.7246, 0.125, 0.7246, 0.8333, 0.8966, 0.7917, 0.8966, 0.7917, 0.8966, 0.8333, 0.8966, 0.625, 0.656, 0.6667, 0.656, 0.6667, 0.656, 0.625, 0.656, 0.2917, 0.8966, 0.25, 0.8966, 0.25, 0.8966, 0.2917, 0.8966, 0.08333, 0.656, 0.125, 0.656, 0.125, 0.656, 0.08333, 0.656, 0.7917, 0.8443, 0.8333, 0.8443, 0.8333, 0.8443, 0.7917, 0.8443, 0.5, 0.7246, 0.4583, 0.7246, 0.4583, 0.7246, 0.5, 0.7246, 0.25, 0.8443, 0.2917, 0.8443, 0.2917, 0.8443, 0.25, 0.8443, 0.6667, 0.8966, 0.625, 0.8966, 0.625, 0.8966, 0.6667, 0.8966, 0.4583, 0.656, 0.5, 0.656, 0.5, 0.656, 0.4583, 0.656, 0.125, 0.8966, 0.08333, 0.8966, 0.08333, 0.8966, 0.125, 0.8966, 0.875, 0.7246, 0.8333, 0.7246, 0.8333, 0.7246, 0.875, 0.7246, 0.625, 0.8443, 0.6667, 0.8443, 0.6667, 0.8443, 0.625, 0.8443, 0.3333, 0.7246, 0.2917, 0.7246, 0.2917, 0.7246, 0.3333, 0.7246, 0.08333, 0.8443, 0.125, 0.8443, 0.125, 0.8443, 0.08333, 0.8443, 0.8333, 0.656, 0.875, 0.656, 0.875, 0.656, 0.8333, 0.656, 0.5, 0.8966, 0.4583, 0.8966, 0.4583, 0.8966, 0.5, 0.8966, 0.2917, 0.656, 0.3333, 0.656, 0.3333, 0.656, 0.2917, 0.656, 0.7083, 0.7246, 0.6667, 0.7246, 0.6667, 0.7246, 0.7083, 0.7246, 0.4583, 0.8443, 0.5, 0.8443, 0.5, 0.8443, 0.4583, 0.8443, 0.1667, 0.7246, 0.125, 0.7246, 0.125, 0.7246, 0.1667, 0.7246, 0.875, 0.8966, 0.8333, 0.8966, 0.8333, 0.8966, 0.875, 0.8966, 0.6667, 0.656, 0.7083, 0.656, 0.7083, 0.656, 0.6667, 0.656])
me_cylinder_002.materials.append(mat_material_001)
me_cylinder_002.update()
me_cylinder_003 = bpy.data.meshes.new('Cylinder.003')
me_cylinder_003.from_pydata([(-1.822e-09, 0.6333, -1.0), (0.1639, 0.6117, -1.0), (0.3166, 0.5484, -1.0), (0.4478, 0.4478, -1.0), (0.5484, 0.3166, -1.0), (0.6117, 0.1639, -1.0), (0.6333, -6.376e-09, -1.0), (0.6117, -0.1639, -1.0), (0.5484, -0.3166, -1.0), (0.4478, -0.4478, -1.0), (0.3166, -0.5484, -1.0), (0.1639, -0.6117, -1.0), (-1.822e-09, -0.6333, -1.0), (-0.1639, -0.6117, -1.0), (-0.3166, -0.5484, -1.0), (-0.4478, -0.4478, -1.0), (-0.5484, -0.3166, -1.0), (-0.6117, -0.1639, -1.0), (-0.6333, -6.376e-09, -1.0), (-0.6117, 0.1639, -1.0), (-0.5484, 0.3166, -1.0), (-0.4478, 0.4478, -1.0), (-0.3166, 0.5484, -1.0), (-0.1639, 0.6117, -1.0), (-1.822e-09, 0.6333, -1.09), (0.1639, 0.6117, -1.09), (0.3166, 0.5484, -1.09), (0.4478, 0.4478, -1.09), (0.5484, 0.3166, -1.09), (0.6117, 0.1639, -1.09), (0.6333, -6.376e-09, -1.09), (0.6117, -0.1639, -1.09), (0.5484, -0.3166, -1.09), (0.4478, -0.4478, -1.09), (0.3166, -0.5484, -1.09), (0.1639, -0.6117, -1.09), (-1.822e-09, -0.6333, -1.09), (-0.1639, -0.6117, -1.09), (-0.3166, -0.5484, -1.09), (-0.4478, -0.4478, -1.09), (-0.5484, -0.3166, -1.09), (-0.6117, -0.1639, -1.09), (-0.6333, -6.376e-09, -1.09), (-0.6117, 0.1639, -1.09), (-0.5484, 0.3166, -1.09), (-0.4478, 0.4478, -1.09), (-0.3166, 0.5484, -1.09), (-0.1639, 0.6117, -1.09), (-4.259e-09, 0.7087, -0.9947), (0.1834, 0.6846, -0.9947), (0.3544, 0.6138, -0.9947), (0.5012, 0.5012, -0.9947), (0.6138, 0.3544, -0.9947), (0.6846, 0.1834, -0.9947), (0.7087, -7.135e-09, -0.9947), (0.6846, -0.1834, -0.9947), (0.6138, -0.3544, -0.9947), (0.5012, -0.5012, -0.9947), (0.3544, -0.6138, -0.9947), (0.1834, -0.6846, -0.9947), (-4.259e-09, -0.7087, -0.9947), (-0.1834, -0.6846, -0.9947), (-0.3544, -0.6138, -0.9947), (-0.5012, -0.5012, -0.9947), (-0.6138, -0.3544, -0.9947), (-0.6846, -0.1834, -0.9947), (-0.7087, -7.135e-09, -0.9947), (-0.6846, 0.1834, -0.9947), (-0.6138, 0.3544, -0.9947), (-0.5012, 0.5012, -0.9947), (-0.3544, 0.6138, -0.9947), (-0.1834, 0.6846, -0.9947), (-4.259e-09, 0.7087, -1.095), (0.1834, 0.6846, -1.095), (0.3544, 0.6138, -1.095), (0.5012, 0.5012, -1.095), (0.6138, 0.3544, -1.095), (0.6846, 0.1834, -1.095), (0.7087, -7.135e-09, -1.095), (0.6846, -0.1834, -1.095), (0.6138, -0.3544, -1.095), (0.5012, -0.5012, -1.095), (0.3544, -0.6138, -1.095), (0.1834, -0.6846, -1.095), (-4.259e-09, -0.7087, -1.095), (-0.1834, -0.6846, -1.095), (-0.3544, -0.6138, -1.095), (-0.5012, -0.5012, -1.095), (-0.6138, -0.3544, -1.095), (-0.6846, -0.1834, -1.095), (-0.7087, -7.135e-09, -1.095), (-0.6846, 0.1834, -1.095), (-0.6138, 0.3544, -1.095), (-0.5012, 0.5012, -1.095), (-0.3544, 0.6138, -1.095), (-0.1834, 0.6846, -1.095)], [], [(12, 13, 61, 60), (24, 25, 26, 27, 28, 29, 30, 31, 32, 33, 34, 35, 36, 37, 38, 39, 40, 41, 42, 43, 44, 45, 46, 47), (39, 38, 86, 87), (18, 19, 67, 66), (5, 6, 54, 53), (25, 24, 72, 73), (38, 37, 85, 86), (11, 12, 60, 59), (37, 36, 84, 85), (17, 18, 66, 65), (4, 5, 53, 52), (36, 35, 83, 84), (23, 0, 48, 71), (10, 11, 59, 58), (35, 34, 82, 83), (16, 17, 65, 64), (3, 4, 52, 51), (24, 47, 95, 72), (34, 33, 81, 82), (47, 46, 94, 95), (22, 23, 71, 70), (9, 10, 58, 57), (33, 32, 80, 81), (2, 3, 51, 50), (46, 45, 93, 94), (65, 66, 90, 89), (62, 63, 87, 86), (69, 70, 94, 93), (51, 52, 76, 75), (55, 56, 80, 79), (59, 60, 84, 83), (66, 67, 91, 90), (48, 49, 73, 72), (63, 64, 88, 87), (70, 71, 95, 94), (52, 53, 77, 76), (56, 57, 81, 80), (60, 61, 85, 84), (67, 68, 92, 91), (49, 50, 74, 73), (71, 48, 72, 95), (53, 54, 78, 77), (57, 58, 82, 81), (64, 65, 89, 88), (61, 62, 86, 85), (68, 69, 93, 92), (50, 51, 75, 74), (54, 55, 79, 78), (58, 59, 83, 82), (26, 25, 73, 74), (40, 39, 87, 88), (27, 26, 74, 75), (6, 7, 55, 54), (19, 20, 68, 67), (41, 40, 88, 89), (13, 14, 62, 61), (28, 27, 75, 76), (42, 41, 89, 90), (0, 1, 49, 48), (29, 28, 76, 77), (7, 8, 56, 55), (20, 21, 69, 68), (43, 42, 90, 91), (14, 15, 63, 62), (30, 29, 77, 78), (44, 43, 91, 92), (1, 2, 50, 49), (31, 30, 78, 79), (8, 9, 57, 56), (21, 22, 70, 69), (45, 44, 92, 93), (15, 16, 64, 63), (32, 31, 79, 80)])
_uv = me_cylinder_003.uv_layers.new(name='UVMap')
_uv.uv.foreach_set('vector', [0.5, 0.5, 0.4583, 0.5, 0.4583, 0.5, 0.5, 0.5, 0.75, 0.49, 0.8121, 0.4818, 0.87, 0.4578, 0.9197, 0.4197, 0.9578, 0.37, 0.9818, 0.3121, 0.99, 0.25, 0.9818, 0.1879, 0.9578, 0.13, 0.9197, 0.08029, 0.87, 0.04215, 0.8121, 0.01818, 0.75, 0.01, 0.6879, 0.01818, 0.63, 0.04215, 0.5803, 0.08029, 0.5422, 0.13, 0.5182, 0.1879, 0.51, 0.25, 0.5182, 0.3121, 0.5422, 0.37, 0.5803, 0.4197, 0.63, 0.4578, 0.6879, 0.4818, 0.5803, 0.08029, 0.63, 0.04215, 0.63, 0.04215, 0.5803, 0.08029, 0.25, 0.5, 0.2083, 0.5, 0.2083, 0.5, 0.25, 0.5, 0.7917, 0.5, 0.75, 0.5, 0.75, 0.5, 0.7917, 0.5, 0.8121, 0.4818, 0.75, 0.49, 0.75, 0.49, 0.8121, 0.4818, 0.63, 0.04215, 0.6879, 0.01818, 0.6879, 0.01818, 0.63, 0.04215, 0.5417, 0.5, 0.5, 0.5, 0.5, 0.5, 0.5417, 0.5, 0.6879, 0.01818, 0.75, 0.01, 0.75, 0.01, 0.6879, 0.01818, 0.2917, 0.5, 0.25, 0.5, 0.25, 0.5, 0.2917, 0.5, 0.8333, 0.5, 0.7917, 0.5, 0.7917, 0.5, 0.8333, 0.5, 0.75, 0.01, 0.8121, 0.01818, 0.8121, 0.01818, 0.75, 0.01, 0.04167, 0.5, -1.863e-07, 0.5, -1.863e-07, 0.5, 0.04167, 0.5, 0.5833, 0.5, 0.5417, 0.5, 0.5417, 0.5, 0.5833, 0.5, 0.8121, 0.01818, 0.87, 0.04215, 0.87, 0.04215, 0.8121, 0.01818, 0.3333, 0.5, 0.2917, 0.5, 0.2917, 0.5, 0.3333, 0.5, 0.875, 0.5, 0.8333, 0.5, 0.8333, 0.5, 0.875, 0.5, 0.75, 0.49, 0.6879, 0.4818, 0.6879, 0.4818, 0.75, 0.49, 0.87, 0.04215, 0.9197, 0.08029, 0.9197, 0.08029, 0.87, 0.04215, 0.6879, 0.4818, 0.63, 0.4578, 0.63, 0.4578, 0.6879, 0.4818, 0.08333, 0.5, 0.04167, 0.5, 0.04167, 0.5, 0.08333, 0.5, 0.625, 0.5, 0.5833, 0.5, 0.5833, 0.5, 0.625, 0.5, 0.9197, 0.08029, 0.9578, 0.13, 0.9578, 0.13, 0.9197, 0.08029, 0.9167, 0.5, 0.875, 0.5, 0.875, 0.5, 0.9167, 0.5, 0.63, 0.4578, 0.5803, 0.4197, 0.5803, 0.4197, 0.63, 0.4578, 0.2917, 0.5, 0.25, 0.5, 0.25, 0.5, 0.2917, 0.5, 0.4167, 0.5, 0.375, 0.5, 0.375, 0.5, 0.4167, 0.5, 0.125, 0.5, 0.08333, 0.5, 0.08333, 0.5, 0.125, 0.5, 0.875, 0.5, 0.8333, 0.5, 0.8333, 0.5, 0.875, 0.5, 0.7083, 0.5, 0.6667, 0.5, 0.6667, 0.5, 0.7083, 0.5, 0.5417, 0.5, 0.5, 0.5, 0.5, 0.5, 0.5417, 0.5, 0.25, 0.5, 0.2083, 0.5, 0.2083, 0.5, 0.25, 0.5, 1.0, 0.5, 0.9583, 0.5, 0.9583, 0.5, 1.0, 0.5, 0.375, 0.5, 0.3333, 0.5, 0.3333, 0.5, 0.375, 0.5, 0.08333, 0.5, 0.04167, 0.5, 0.04167, 0.5, 0.08333, 0.5, 0.8333, 0.5, 0.7917, 0.5, 0.7917, 0.5, 0.8333, 0.5, 0.6667, 0.5, 0.625, 0.5, 0.625, 0.5, 0.6667, 0.5, 0.5, 0.5, 0.4583, 0.5, 0.4583, 0.5, 0.5, 0.5, 0.2083, 0.5, 0.1667, 0.5, 0.1667, 0.5, 0.2083, 0.5, 0.9583, 0.5, 0.9167, 0.5, 0.9167, 0.5, 0.9583, 0.5, 0.04167, 0.5, -1.863e-07, 0.5, -1.863e-07, 0.5, 0.04167, 0.5, 0.7917, 0.5, 0.75, 0.5, 0.75, 0.5, 0.7917, 0.5, 0.625, 0.5, 0.5833, 0.5, 0.5833, 0.5, 0.625, 0.5, 0.3333, 0.5, 0.2917, 0.5, 0.2917, 0.5, 0.3333, 0.5, 0.4583, 0.5, 0.4167, 0.5, 0.4167, 0.5, 0.4583, 0.5, 0.1667, 0.5, 0.125, 0.5, 0.125, 0.5, 0.1667, 0.5, 0.9167, 0.5, 0.875, 0.5, 0.875, 0.5, 0.9167, 0.5, 0.75, 0.5, 0.7083, 0.5, 0.7083, 0.5, 0.75, 0.5, 0.5833, 0.5, 0.5417, 0.5, 0.5417, 0.5, 0.5833, 0.5, 0.87, 0.4578, 0.8121, 0.4818, 0.8121, 0.4818, 0.87, 0.4578, 0.5422, 0.13, 0.5803, 0.08029, 0.5803, 0.08029, 0.5422, 0.13, 0.9197, 0.4197, 0.87, 0.4578, 0.87, 0.4578, 0.9197, 0.4197, 0.75, 0.5, 0.7083, 0.5, 0.7083, 0.5, 0.75, 0.5, 0.2083, 0.5, 0.1667, 0.5, 0.1667, 0.5, 0.2083, 0.5, 0.5182, 0.1879, 0.5422, 0.13, 0.5422, 0.13, 0.5182, 0.1879, 0.4583, 0.5, 0.4167, 0.5, 0.4167, 0.5, 0.4583, 0.5, 0.9578, 0.37, 0.9197, 0.4197, 0.9197, 0.4197, 0.9578, 0.37, 0.51, 0.25, 0.5182, 0.1879, 0.5182, 0.1879, 0.51, 0.25, 1.0, 0.5, 0.9583, 0.5, 0.9583, 0.5, 1.0, 0.5, 0.9818, 0.3121, 0.9578, 0.37, 0.9578, 0.37, 0.9818, 0.3121, 0.7083, 0.5, 0.6667, 0.5, 0.6667, 0.5, 0.7083, 0.5, 0.1667, 0.5, 0.125, 0.5, 0.125, 0.5, 0.1667, 0.5, 0.5182, 0.3121, 0.51, 0.25, 0.51, 0.25, 0.5182, 0.3121, 0.4167, 0.5, 0.375, 0.5, 0.375, 0.5, 0.4167, 0.5, 0.99, 0.25, 0.9818, 0.3121, 0.9818, 0.3121, 0.99, 0.25, 0.5422, 0.37, 0.5182, 0.3121, 0.5182, 0.3121, 0.5422, 0.37, 0.9583, 0.5, 0.9167, 0.5, 0.9167, 0.5, 0.9583, 0.5, 0.9818, 0.1879, 0.99, 0.25, 0.99, 0.25, 0.9818, 0.1879, 0.6667, 0.5, 0.625, 0.5, 0.625, 0.5, 0.6667, 0.5, 0.125, 0.5, 0.08333, 0.5, 0.08333, 0.5, 0.125, 0.5, 0.5803, 0.4197, 0.5422, 0.37, 0.5422, 0.37, 0.5803, 0.4197, 0.375, 0.5, 0.3333, 0.5, 0.3333, 0.5, 0.375, 0.5, 0.9578, 0.13, 0.9818, 0.1879, 0.9818, 0.1879, 0.9578, 0.13])
me_cylinder_003.materials.append(mat_material_002)
me_cylinder_003.update()
me_cylinder_004 = bpy.data.meshes.new('Cylinder.004')
me_cylinder_004.from_pydata([(0.1363, 0.5087, 0.8145), (4.046e-09, 0.5266, 0.8145), (0.2633, 0.4561, 0.8145), (0.3724, 0.3724, 0.8145), (0.4561, 0.2633, 0.8145), (0.5087, 0.1363, 0.8145), (0.5266, -6.338e-09, 0.8145), (0.5087, -0.1363, 0.8145), (0.4561, -0.2633, 0.8145), (0.3724, -0.3724, 0.8145), (0.2633, -0.4561, 0.8145), (0.1363, -0.5087, 0.8145), (4.046e-09, -0.5266, 0.8145), (-0.1363, -0.5087, 0.8145), (-0.2633, -0.4561, 0.8145), (-0.3724, -0.3724, 0.8145), (-0.4561, -0.2633, 0.8145), (-0.5087, -0.1363, 0.8145), (-0.5266, -6.338e-09, 0.8145), (-0.5087, 0.1363, 0.8145), (-0.4561, 0.2633, 0.8145), (-0.3724, 0.3724, 0.8145), (-0.2633, 0.4561, 0.8145), (-0.1363, 0.5087, 0.8145)], [], [(0, 1, 23, 22, 21, 20, 19, 18, 17, 16, 15, 14, 13, 12, 11, 10, 9, 8, 7, 6, 5, 4, 3, 2)])
_uv = me_cylinder_004.uv_layers.new(name='UVMap')
_uv.uv.foreach_set('vector', [0.3121, 0.4818, 0.25, 0.49, 0.1879, 0.4818, 0.13, 0.4578, 0.08029, 0.4197, 0.04215, 0.37, 0.01818, 0.3121, 0.01, 0.25, 0.01818, 0.1879, 0.04215, 0.13, 0.08029, 0.08029, 0.13, 0.04215, 0.1879, 0.01818, 0.25, 0.01, 0.3121, 0.01818, 0.37, 0.04215, 0.4197, 0.08029, 0.4578, 0.13, 0.4818, 0.1879, 0.49, 0.25, 0.4818, 0.3121, 0.4578, 0.37, 0.4197, 0.4197, 0.37, 0.4578])
me_cylinder_004.materials.append(mat_material)
me_cylinder_004.update()

# ---- objects
ob_light = bpy.data.objects.new('Light', light_light)
ob_camera = bpy.data.objects.new('Camera', cam_camera)
ob_cylinder = bpy.data.objects.new('Cylinder', me_cylinder_001)
ob_cylinder_001 = bpy.data.objects.new('Cylinder.001', me_cylinder_002)
ob_cylinder_002 = bpy.data.objects.new('Cylinder.002', me_cylinder_003)
ob_cylinder_003 = bpy.data.objects.new('Cylinder.003', me_cylinder_004)

# ---- transforms, parenting, visibility, modifiers, constraints
ob_light.location = (4.076, 1.005, 5.904)
ob_light.rotation_euler = (0.6503, 0.05522, 1.866)
ob_light.lock_rotations_4d = False
ob_light.empty_display_type = 'ARROWS'
ob_light.color = (0.0, 0.0, 0.0, 0.0)
ob_light.lineart.crease_threshold = 0.0
ob_camera.location = (7.359, -6.926, 4.958)
ob_camera.rotation_euler = (1.109, 0.0, 0.8149)
ob_camera.lock_rotations_4d = False
ob_camera.empty_display_type = 'ARROWS'
ob_camera.color = (0.0, 0.0, 0.0, 0.0)
ob_camera.display_type = 'WIRE'
ob_camera.lineart.crease_threshold = 0.0
ob_cylinder.location = (0.0, 0.0, 0.0)
ob_cylinder.scale = (1.0, 1.0, 1.217)
ob_cylinder_001.location = (0.0, 0.0, 0.0)
ob_cylinder_001.scale = (1.0, 1.0, 1.217)
ob_cylinder_002.location = (0.0, 0.0, 0.0)
ob_cylinder_002.scale = (1.0, 1.0, 1.217)
ob_cylinder_003.location = (0.0, 0.0, 0.0)
ob_cylinder_003.scale = (1.0, 1.0, 1.217)

# ---- collection membership
col_collection.objects.link(ob_light)
col_collection.objects.link(ob_camera)
col_collection.objects.link(ob_cylinder)
col_collection.objects.link(ob_cylinder_001)
col_collection.objects.link(ob_cylinder_002)
col_collection.objects.link(ob_cylinder_003)

# ---- scene / render settings (as saved in the file)
scene.camera = ob_camera
scene.frame_start = 1; scene.frame_end = 250; scene.frame_set(1)
scene.render.engine = 'BLENDER_EEVEE_NEXT'
scene.cycles.sampling_pattern = 'TABULATED_SOBOL'
scene.eevee.ray_tracing_options.trace_max_roughness = 0.0
bpy.context.view_layer.update()
